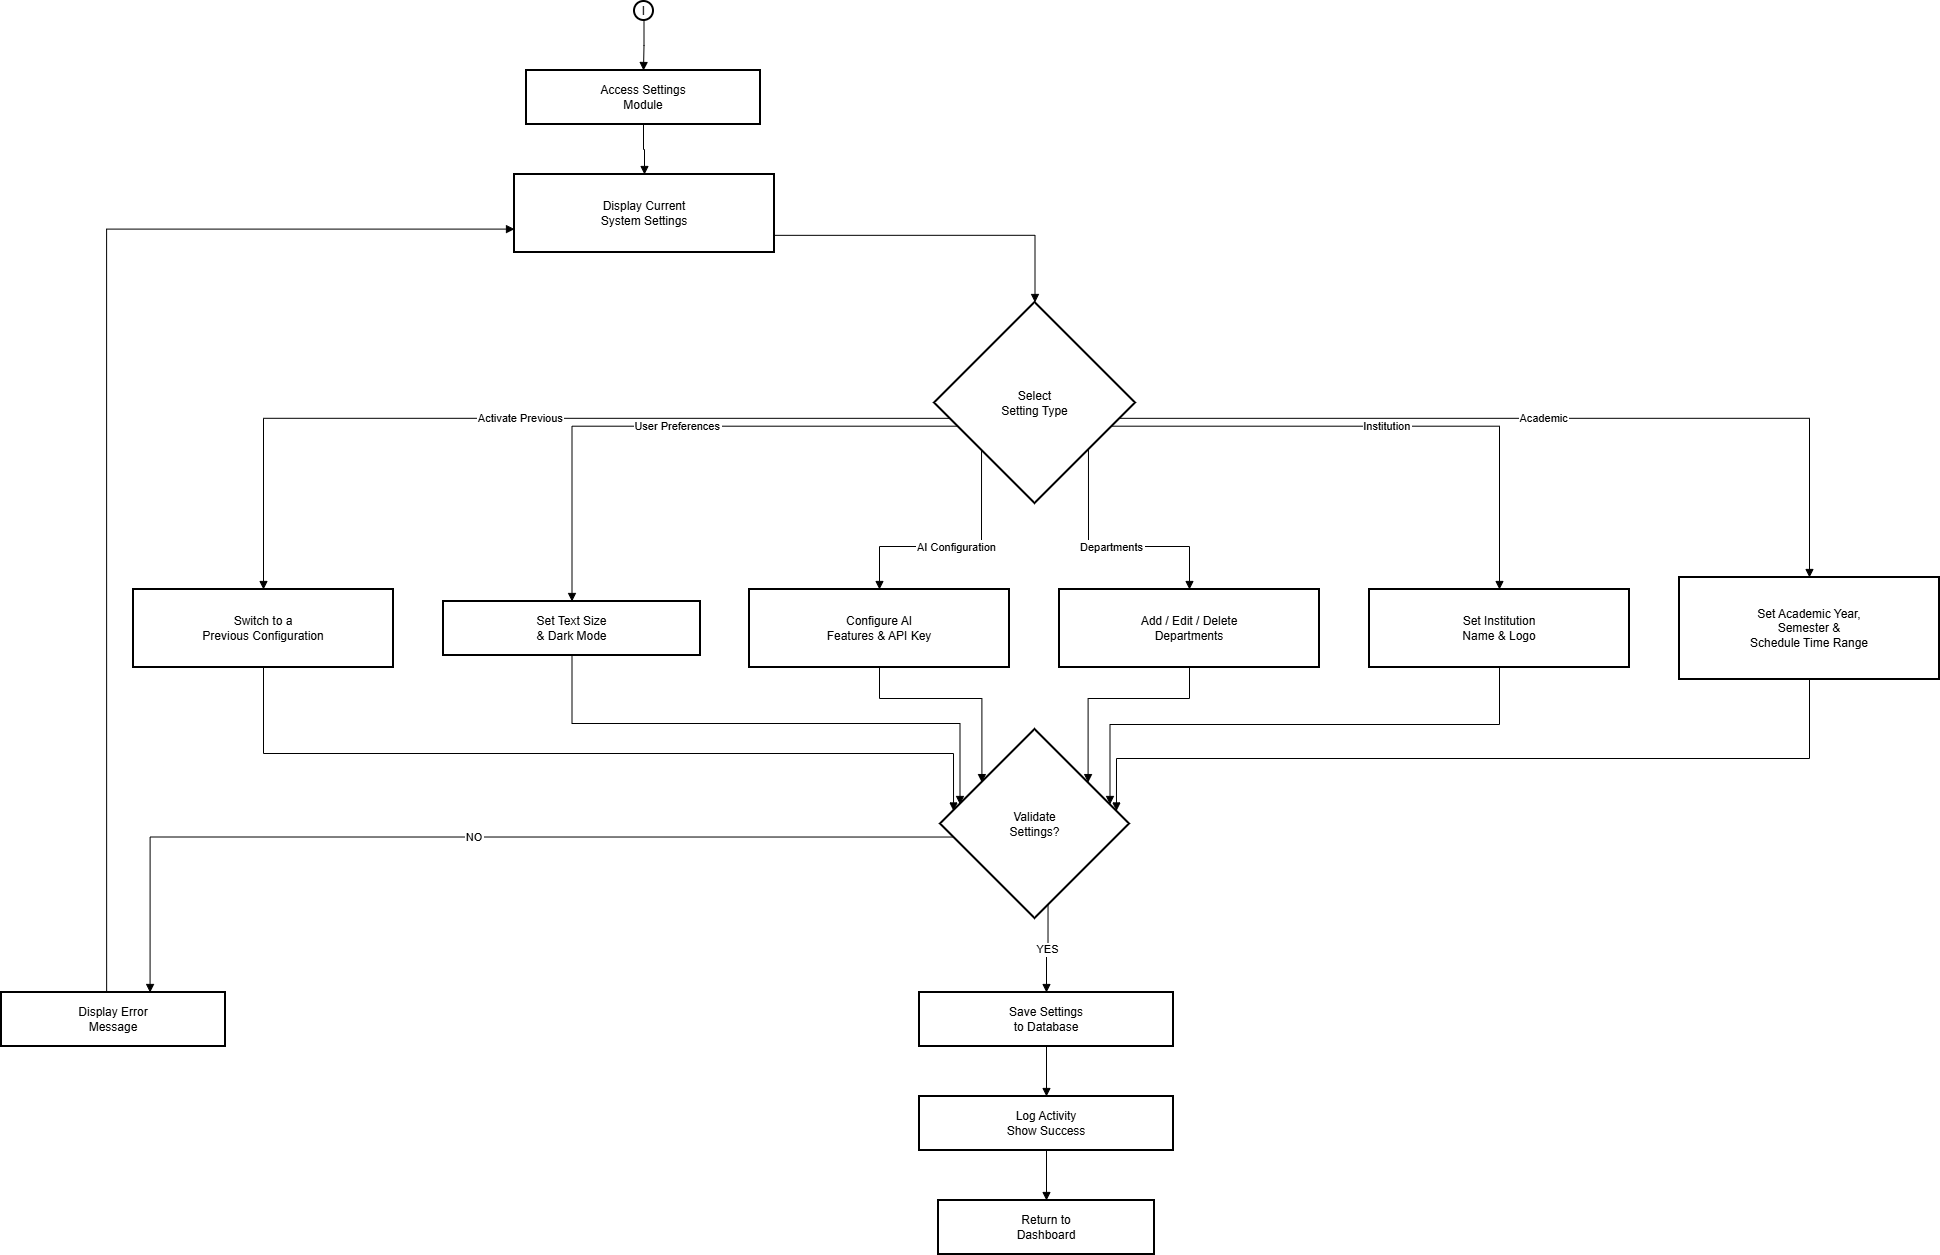

The diagram above was exported from draw.io. Its source (the exported page's mxGraphModel, read from the mxfile embedded in the PNG):
<mxGraphModel dx="2377" dy="1375" grid="0" gridSize="10" guides="1" tooltips="1" connect="1" arrows="1" fold="1" page="1" pageScale="1" pageWidth="850" pageHeight="1100" background="#ffffff" math="0" shadow="0">
  <root>
    <mxCell id="0" />
    <mxCell id="1" parent="0" />
    <mxCell id="tBjOJCQz4JF5Mp_9XnNU-1768" parent="1" style="ellipse;aspect=fixed;strokeWidth=2;whiteSpace=wrap;" value="I" vertex="1">
      <mxGeometry height="19" width="19" x="1454" y="20" as="geometry" />
    </mxCell>
    <mxCell id="tBjOJCQz4JF5Mp_9XnNU-1769" parent="1" style="whiteSpace=wrap;strokeWidth=2;" value="Access Settings&#10;Module" vertex="1">
      <mxGeometry height="54" width="234" x="1346" y="89" as="geometry" />
    </mxCell>
    <mxCell id="tBjOJCQz4JF5Mp_9XnNU-1770" parent="1" style="whiteSpace=wrap;strokeWidth=2;" value="Display Current&#10;System Settings" vertex="1">
      <mxGeometry height="78" width="260" x="1334" y="193" as="geometry" />
    </mxCell>
    <mxCell id="tBjOJCQz4JF5Mp_9XnNU-1771" parent="1" style="rhombus;strokeWidth=2;whiteSpace=wrap;" value="Select&#10;Setting Type" vertex="1">
      <mxGeometry height="201" width="201" x="1754" y="321" as="geometry" />
    </mxCell>
    <mxCell id="tBjOJCQz4JF5Mp_9XnNU-1772" parent="1" style="whiteSpace=wrap;strokeWidth=2;" value="Set Academic Year,&#10;Semester &amp;&#10;Schedule Time Range" vertex="1">
      <mxGeometry height="102" width="260" x="2499" y="596" as="geometry" />
    </mxCell>
    <mxCell id="tBjOJCQz4JF5Mp_9XnNU-1773" parent="1" style="whiteSpace=wrap;strokeWidth=2;" value="Set Institution&#10;Name &amp; Logo" vertex="1">
      <mxGeometry height="78" width="260" x="2189" y="608" as="geometry" />
    </mxCell>
    <mxCell id="tBjOJCQz4JF5Mp_9XnNU-1774" parent="1" style="whiteSpace=wrap;strokeWidth=2;" value="Add / Edit / Delete&#10;Departments" vertex="1">
      <mxGeometry height="78" width="260" x="1879" y="608" as="geometry" />
    </mxCell>
    <mxCell id="tBjOJCQz4JF5Mp_9XnNU-1775" parent="1" style="whiteSpace=wrap;strokeWidth=2;" value="Configure AI&#10;Features &amp; API Key" vertex="1">
      <mxGeometry height="78" width="260" x="1569" y="608" as="geometry" />
    </mxCell>
    <mxCell id="tBjOJCQz4JF5Mp_9XnNU-1776" parent="1" style="whiteSpace=wrap;strokeWidth=2;" value="Set Text Size&#10;&amp; Dark Mode" vertex="1">
      <mxGeometry height="54" width="257" x="1263" y="620" as="geometry" />
    </mxCell>
    <mxCell id="tBjOJCQz4JF5Mp_9XnNU-1777" parent="1" style="whiteSpace=wrap;strokeWidth=2;" value="Switch to a&#10;Previous Configuration" vertex="1">
      <mxGeometry height="78" width="260" x="953" y="608" as="geometry" />
    </mxCell>
    <mxCell id="tBjOJCQz4JF5Mp_9XnNU-1778" parent="1" style="rhombus;strokeWidth=2;whiteSpace=wrap;" value="Validate&#10;Settings?" vertex="1">
      <mxGeometry height="189" width="189" x="1760" y="748" as="geometry" />
    </mxCell>
    <mxCell id="tBjOJCQz4JF5Mp_9XnNU-1779" parent="1" style="whiteSpace=wrap;strokeWidth=2;" value="Display Error&#10;Message" vertex="1">
      <mxGeometry height="54" width="224" x="821" y="1011" as="geometry" />
    </mxCell>
    <mxCell id="tBjOJCQz4JF5Mp_9XnNU-1780" parent="1" style="whiteSpace=wrap;strokeWidth=2;" value="Save Settings&#10;to Database" vertex="1">
      <mxGeometry height="54" width="254" x="1739" y="1011" as="geometry" />
    </mxCell>
    <mxCell id="tBjOJCQz4JF5Mp_9XnNU-1781" parent="1" style="whiteSpace=wrap;strokeWidth=2;" value="Log Activity&#10;Show Success" vertex="1">
      <mxGeometry height="54" width="254" x="1739" y="1115" as="geometry" />
    </mxCell>
    <mxCell id="tBjOJCQz4JF5Mp_9XnNU-1782" parent="1" style="whiteSpace=wrap;strokeWidth=2;" value="Return to&#10;Dashboard" vertex="1">
      <mxGeometry height="54" width="216" x="1758" y="1219" as="geometry" />
    </mxCell>
    <mxCell id="tBjOJCQz4JF5Mp_9XnNU-1783" edge="1" parent="1" source="tBjOJCQz4JF5Mp_9XnNU-1768" style="startArrow=none;endArrow=block;exitX=0.5;exitY=1.02;entryX=0.5;entryY=0.01;rounded=0;edgeStyle=orthogonalEdgeStyle;" target="tBjOJCQz4JF5Mp_9XnNU-1769" value="">
      <mxGeometry relative="1" as="geometry" />
    </mxCell>
    <mxCell id="tBjOJCQz4JF5Mp_9XnNU-1784" edge="1" parent="1" source="tBjOJCQz4JF5Mp_9XnNU-1769" style="startArrow=none;endArrow=block;exitX=0.5;exitY=1.01;entryX=0.5;entryY=0.01;rounded=0;edgeStyle=orthogonalEdgeStyle;" target="tBjOJCQz4JF5Mp_9XnNU-1770" value="">
      <mxGeometry relative="1" as="geometry" />
    </mxCell>
    <mxCell id="tBjOJCQz4JF5Mp_9XnNU-1785" edge="1" parent="1" source="tBjOJCQz4JF5Mp_9XnNU-1770" style="startArrow=none;endArrow=block;exitX=1;exitY=0.78;entryX=0.5;entryY=0;rounded=0;edgeStyle=orthogonalEdgeStyle;" target="tBjOJCQz4JF5Mp_9XnNU-1771" value="">
      <mxGeometry relative="1" as="geometry" />
    </mxCell>
    <mxCell id="tBjOJCQz4JF5Mp_9XnNU-1786" edge="1" parent="1" source="tBjOJCQz4JF5Mp_9XnNU-1771" style="startArrow=none;endArrow=block;exitX=1;exitY=0.59;entryX=0.5;entryY=0;rounded=0;edgeStyle=orthogonalEdgeStyle;" target="tBjOJCQz4JF5Mp_9XnNU-1772" value="Academic">
      <mxGeometry relative="1" as="geometry" />
    </mxCell>
    <mxCell id="tBjOJCQz4JF5Mp_9XnNU-1787" edge="1" parent="1" source="tBjOJCQz4JF5Mp_9XnNU-1771" style="startArrow=none;endArrow=block;exitX=1;exitY=0.65;entryX=0.5;entryY=0;rounded=0;edgeStyle=orthogonalEdgeStyle;" target="tBjOJCQz4JF5Mp_9XnNU-1773" value="Institution">
      <mxGeometry relative="1" as="geometry" />
    </mxCell>
    <mxCell id="tBjOJCQz4JF5Mp_9XnNU-1788" edge="1" parent="1" source="tBjOJCQz4JF5Mp_9XnNU-1771" style="startArrow=none;endArrow=block;exitX=1;exitY=0.94;entryX=0.5;entryY=0;rounded=0;edgeStyle=orthogonalEdgeStyle;" target="tBjOJCQz4JF5Mp_9XnNU-1774" value="Departments">
      <mxGeometry relative="1" as="geometry" />
    </mxCell>
    <mxCell id="tBjOJCQz4JF5Mp_9XnNU-1789" edge="1" parent="1" source="tBjOJCQz4JF5Mp_9XnNU-1771" style="startArrow=none;endArrow=block;exitX=0;exitY=0.94;entryX=0.5;entryY=0;rounded=0;edgeStyle=orthogonalEdgeStyle;" target="tBjOJCQz4JF5Mp_9XnNU-1775" value="AI Configuration">
      <mxGeometry relative="1" as="geometry" />
    </mxCell>
    <mxCell id="tBjOJCQz4JF5Mp_9XnNU-1790" edge="1" parent="1" source="tBjOJCQz4JF5Mp_9XnNU-1771" style="startArrow=none;endArrow=block;exitX=0;exitY=0.65;entryX=0.5;entryY=0;rounded=0;edgeStyle=orthogonalEdgeStyle;" target="tBjOJCQz4JF5Mp_9XnNU-1776" value="User Preferences">
      <mxGeometry relative="1" as="geometry" />
    </mxCell>
    <mxCell id="tBjOJCQz4JF5Mp_9XnNU-1791" edge="1" parent="1" source="tBjOJCQz4JF5Mp_9XnNU-1771" style="startArrow=none;endArrow=block;exitX=0;exitY=0.59;entryX=0.5;entryY=0;rounded=0;edgeStyle=orthogonalEdgeStyle;" target="tBjOJCQz4JF5Mp_9XnNU-1777" value="Activate Previous">
      <mxGeometry relative="1" as="geometry" />
    </mxCell>
    <mxCell id="tBjOJCQz4JF5Mp_9XnNU-1792" edge="1" parent="1" source="tBjOJCQz4JF5Mp_9XnNU-1772" style="startArrow=none;endArrow=block;exitX=0.5;exitY=1;entryX=1;entryY=0.42;rounded=0;edgeStyle=orthogonalEdgeStyle;" target="tBjOJCQz4JF5Mp_9XnNU-1778" value="">
      <mxGeometry relative="1" as="geometry">
        <Array as="points">
          <mxPoint x="2629" y="777" />
          <mxPoint x="1936" y="777" />
        </Array>
      </mxGeometry>
    </mxCell>
    <mxCell id="tBjOJCQz4JF5Mp_9XnNU-1793" edge="1" parent="1" source="tBjOJCQz4JF5Mp_9XnNU-1773" style="startArrow=none;endArrow=block;exitX=0.5;exitY=1;entryX=1;entryY=0.37;rounded=0;edgeStyle=orthogonalEdgeStyle;" target="tBjOJCQz4JF5Mp_9XnNU-1778" value="">
      <mxGeometry relative="1" as="geometry">
        <Array as="points">
          <mxPoint x="2319" y="743" />
          <mxPoint x="1930" y="743" />
        </Array>
      </mxGeometry>
    </mxCell>
    <mxCell id="tBjOJCQz4JF5Mp_9XnNU-1794" edge="1" parent="1" source="tBjOJCQz4JF5Mp_9XnNU-1774" style="startArrow=none;endArrow=block;exitX=0.5;exitY=1;entryX=1;entryY=0.11;rounded=0;edgeStyle=orthogonalEdgeStyle;" target="tBjOJCQz4JF5Mp_9XnNU-1778" value="">
      <mxGeometry relative="1" as="geometry" />
    </mxCell>
    <mxCell id="tBjOJCQz4JF5Mp_9XnNU-1795" edge="1" parent="1" source="tBjOJCQz4JF5Mp_9XnNU-1775" style="startArrow=none;endArrow=block;exitX=0.5;exitY=1;entryX=0;entryY=0.11;rounded=0;edgeStyle=orthogonalEdgeStyle;" target="tBjOJCQz4JF5Mp_9XnNU-1778" value="">
      <mxGeometry relative="1" as="geometry" />
    </mxCell>
    <mxCell id="tBjOJCQz4JF5Mp_9XnNU-1796" edge="1" parent="1" source="tBjOJCQz4JF5Mp_9XnNU-1776" style="startArrow=none;endArrow=block;exitX=0.5;exitY=1;entryX=0;entryY=0.37;rounded=0;edgeStyle=orthogonalEdgeStyle;" target="tBjOJCQz4JF5Mp_9XnNU-1778" value="">
      <mxGeometry relative="1" as="geometry">
        <Array as="points">
          <mxPoint x="1392" y="742" />
          <mxPoint x="1780" y="742" />
        </Array>
      </mxGeometry>
    </mxCell>
    <mxCell id="tBjOJCQz4JF5Mp_9XnNU-1797" edge="1" parent="1" source="tBjOJCQz4JF5Mp_9XnNU-1777" style="startArrow=none;endArrow=block;exitX=0.5;exitY=1;entryX=0;entryY=0.42;rounded=0;edgeStyle=orthogonalEdgeStyle;" target="tBjOJCQz4JF5Mp_9XnNU-1778" value="">
      <mxGeometry relative="1" as="geometry">
        <Array as="points">
          <mxPoint x="1083" y="772" />
          <mxPoint x="1773" y="772" />
        </Array>
      </mxGeometry>
    </mxCell>
    <mxCell id="tBjOJCQz4JF5Mp_9XnNU-1798" edge="1" parent="1" source="tBjOJCQz4JF5Mp_9XnNU-1778" style="startArrow=none;endArrow=block;exitX=0;exitY=0.58;entryX=0.66;entryY=0.01;rounded=0;edgeStyle=orthogonalEdgeStyle;" target="tBjOJCQz4JF5Mp_9XnNU-1779" value="NO">
      <mxGeometry relative="1" as="geometry" />
    </mxCell>
    <mxCell id="tBjOJCQz4JF5Mp_9XnNU-1799" edge="1" parent="1" source="tBjOJCQz4JF5Mp_9XnNU-1779" style="startArrow=none;endArrow=block;exitX=0.47;exitY=0.01;entryX=0;entryY=0.7;rounded=0;edgeStyle=orthogonalEdgeStyle;" target="tBjOJCQz4JF5Mp_9XnNU-1770" value="">
      <mxGeometry relative="1" as="geometry" />
    </mxCell>
    <mxCell id="tBjOJCQz4JF5Mp_9XnNU-1800" edge="1" parent="1" source="tBjOJCQz4JF5Mp_9XnNU-1778" style="startArrow=none;endArrow=block;exitX=0.58;exitY=1;entryX=0.5;entryY=0.01;rounded=0;edgeStyle=orthogonalEdgeStyle;" target="tBjOJCQz4JF5Mp_9XnNU-1780" value="YES">
      <mxGeometry relative="1" as="geometry" />
    </mxCell>
    <mxCell id="tBjOJCQz4JF5Mp_9XnNU-1801" edge="1" parent="1" source="tBjOJCQz4JF5Mp_9XnNU-1780" style="startArrow=none;endArrow=block;exitX=0.5;exitY=1.01;entryX=0.5;entryY=0.01;rounded=0;edgeStyle=orthogonalEdgeStyle;" target="tBjOJCQz4JF5Mp_9XnNU-1781" value="">
      <mxGeometry relative="1" as="geometry" />
    </mxCell>
    <mxCell id="tBjOJCQz4JF5Mp_9XnNU-1802" edge="1" parent="1" source="tBjOJCQz4JF5Mp_9XnNU-1781" style="startArrow=none;endArrow=block;exitX=0.5;exitY=1.01;entryX=0.5;entryY=0.01;rounded=0;edgeStyle=orthogonalEdgeStyle;" target="tBjOJCQz4JF5Mp_9XnNU-1782" value="">
      <mxGeometry relative="1" as="geometry" />
    </mxCell>
  </root>
</mxGraphModel>